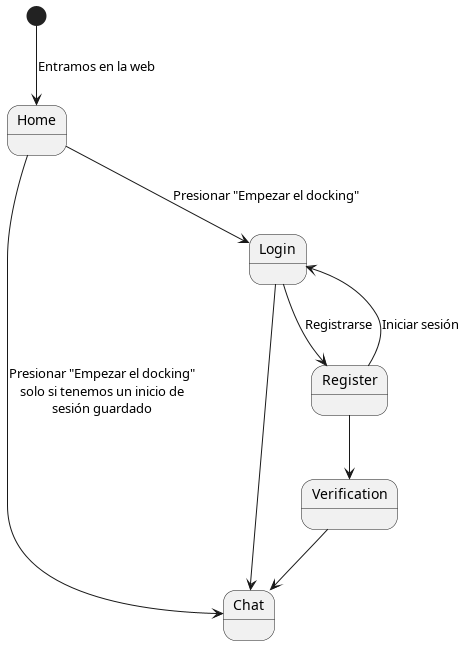

The diagram above was rendered by PlantUML. Its source (embedded in the PNG):
@startuml State Diagram for the web

[*] --> Home : Entramos en la web
Home --> Chat : Presionar "Empezar el docking"\nsolo si tenemos un inicio de\nsesión guardado
Home --> Login : Presionar "Empezar el docking"
Login --> Register : Registrarse
Register --> Login : Iniciar sesión
Register --> Verification
Verification--> Chat
Login --> Chat

@enduml